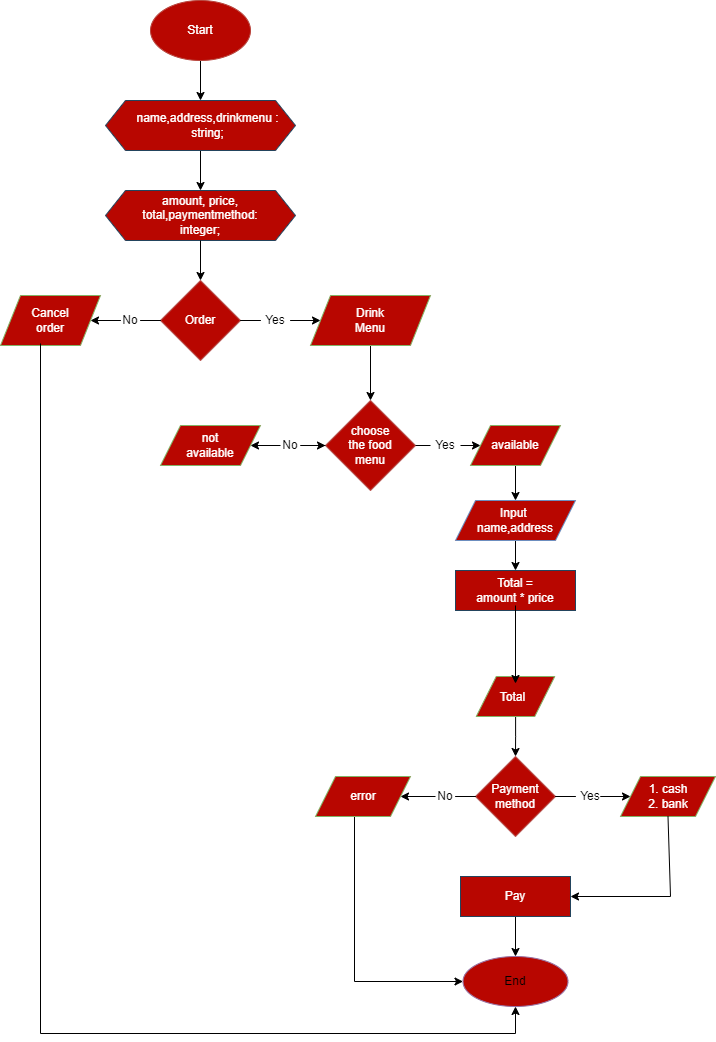

The diagram above was exported from draw.io. Its source (the exported page's mxGraphModel, read from the mxfile embedded in the PNG):
<mxGraphModel dx="558" dy="154" grid="1" gridSize="10" guides="1" tooltips="1" connect="1" arrows="1" fold="1" page="1" pageScale="1" pageWidth="850" pageHeight="1100" math="0" shadow="0">
  <root>
    <mxCell id="0" />
    <mxCell id="1" parent="0" />
    <mxCell id="2" style="edgeStyle=orthogonalEdgeStyle;rounded=0;orthogonalLoop=1;jettySize=auto;html=1;entryX=0.5;entryY=0;entryDx=0;entryDy=0;" edge="1" parent="1" source="3" target="6">
      <mxGeometry relative="1" as="geometry" />
    </mxCell>
    <mxCell id="3" value="" style="ellipse;whiteSpace=wrap;html=1;fillColor=#B80600;strokeColor=#B8453D;" vertex="1" parent="1">
      <mxGeometry x="210" y="47" width="100" height="60" as="geometry" />
    </mxCell>
    <mxCell id="4" value="Start" style="text;html=1;align=center;verticalAlign=middle;whiteSpace=wrap;rounded=0;fontColor=#FFFFFF;" vertex="1" parent="1">
      <mxGeometry x="230" y="62" width="60" height="30" as="geometry" />
    </mxCell>
    <mxCell id="5" style="edgeStyle=orthogonalEdgeStyle;rounded=0;orthogonalLoop=1;jettySize=auto;html=1;entryX=0.5;entryY=0;entryDx=0;entryDy=0;" edge="1" parent="1" source="6" target="8">
      <mxGeometry relative="1" as="geometry" />
    </mxCell>
    <mxCell id="6" value="" style="shape=hexagon;perimeter=hexagonPerimeter2;whiteSpace=wrap;html=1;fixedSize=1;fillColor=#B80600;strokeColor=#23445d;" vertex="1" parent="1">
      <mxGeometry x="165" y="147" width="190" height="50" as="geometry" />
    </mxCell>
    <mxCell id="7" value="name,address,drinkmenu :&lt;br&gt;string;" style="text;html=1;strokeColor=none;fillColor=none;align=center;verticalAlign=middle;whiteSpace=wrap;rounded=0;fontColor=#FFFFFF;" vertex="1" parent="1">
      <mxGeometry x="195" y="154.5" width="145" height="35" as="geometry" />
    </mxCell>
    <mxCell id="8" value="" style="shape=hexagon;perimeter=hexagonPerimeter2;whiteSpace=wrap;html=1;fixedSize=1;fillColor=#B80600;strokeColor=#23445d;" vertex="1" parent="1">
      <mxGeometry x="165" y="237" width="190" height="50" as="geometry" />
    </mxCell>
    <mxCell id="9" value="amount, price, total,paymentmethod:&lt;br&gt;integer;" style="text;html=1;strokeColor=none;fillColor=none;align=center;verticalAlign=middle;whiteSpace=wrap;rounded=0;fontColor=#FFFFFF;" vertex="1" parent="1">
      <mxGeometry x="200" y="252" width="120" height="20" as="geometry" />
    </mxCell>
    <mxCell id="10" style="edgeStyle=orthogonalEdgeStyle;rounded=0;orthogonalLoop=1;jettySize=auto;html=1;entryX=0.5;entryY=0;entryDx=0;entryDy=0;" edge="1" parent="1" target="13">
      <mxGeometry relative="1" as="geometry">
        <mxPoint x="260" y="287" as="sourcePoint" />
      </mxGeometry>
    </mxCell>
    <mxCell id="11" style="edgeStyle=orthogonalEdgeStyle;rounded=0;orthogonalLoop=1;jettySize=auto;html=1;entryX=0;entryY=0.5;entryDx=0;entryDy=0;startArrow=none;" edge="1" parent="1" source="48" target="18">
      <mxGeometry relative="1" as="geometry" />
    </mxCell>
    <mxCell id="12" style="edgeStyle=orthogonalEdgeStyle;rounded=0;orthogonalLoop=1;jettySize=auto;html=1;entryX=1;entryY=0.5;entryDx=0;entryDy=0;startArrow=none;" edge="1" parent="1" source="50" target="15">
      <mxGeometry relative="1" as="geometry" />
    </mxCell>
    <mxCell id="13" value="" style="rhombus;whiteSpace=wrap;html=1;fillColor=#B80600;strokeColor=#b85450;" vertex="1" parent="1">
      <mxGeometry x="220" y="327" width="80" height="80" as="geometry" />
    </mxCell>
    <mxCell id="14" value="Order" style="text;html=1;strokeColor=none;fillColor=none;align=center;verticalAlign=middle;whiteSpace=wrap;rounded=0;fontColor=#FFFFFF;" vertex="1" parent="1">
      <mxGeometry x="230" y="352" width="60" height="30" as="geometry" />
    </mxCell>
    <mxCell id="15" value="" style="shape=parallelogram;perimeter=parallelogramPerimeter;whiteSpace=wrap;html=1;fixedSize=1;fillColor=#B80600;strokeColor=#82b366;" vertex="1" parent="1">
      <mxGeometry x="60" y="342" width="100" height="50" as="geometry" />
    </mxCell>
    <mxCell id="16" value="Cancel order" style="text;html=1;strokeColor=none;fillColor=none;align=center;verticalAlign=middle;whiteSpace=wrap;rounded=0;fontColor=#FFFFFF;" vertex="1" parent="1">
      <mxGeometry x="80" y="352" width="60" height="30" as="geometry" />
    </mxCell>
    <mxCell id="17" style="edgeStyle=orthogonalEdgeStyle;rounded=0;orthogonalLoop=1;jettySize=auto;html=1;exitX=0.5;exitY=1;exitDx=0;exitDy=0;entryX=0.5;entryY=0;entryDx=0;entryDy=0;" edge="1" parent="1" source="18" target="22">
      <mxGeometry relative="1" as="geometry" />
    </mxCell>
    <mxCell id="18" value="" style="shape=parallelogram;perimeter=parallelogramPerimeter;whiteSpace=wrap;html=1;fixedSize=1;fillColor=#B80600;strokeColor=#82b366;" vertex="1" parent="1">
      <mxGeometry x="370" y="342" width="120" height="50" as="geometry" />
    </mxCell>
    <mxCell id="19" value="Drink Menu" style="text;html=1;strokeColor=none;fillColor=none;align=center;verticalAlign=middle;whiteSpace=wrap;rounded=0;fontColor=#FFFFFF;" vertex="1" parent="1">
      <mxGeometry x="400" y="352" width="60" height="30" as="geometry" />
    </mxCell>
    <mxCell id="20" style="edgeStyle=orthogonalEdgeStyle;rounded=0;orthogonalLoop=1;jettySize=auto;html=1;exitX=1;exitY=0.5;exitDx=0;exitDy=0;entryX=0;entryY=0.5;entryDx=0;entryDy=0;startArrow=none;" edge="1" parent="1" source="52" target="26">
      <mxGeometry relative="1" as="geometry" />
    </mxCell>
    <mxCell id="21" style="edgeStyle=orthogonalEdgeStyle;rounded=0;orthogonalLoop=1;jettySize=auto;html=1;exitX=0;exitY=0.5;exitDx=0;exitDy=0;entryX=1;entryY=0.5;entryDx=0;entryDy=0;startArrow=none;" edge="1" parent="1" source="55" target="24">
      <mxGeometry relative="1" as="geometry" />
    </mxCell>
    <mxCell id="22" value="" style="rhombus;whiteSpace=wrap;html=1;fillColor=#B80600;strokeColor=#b85450;" vertex="1" parent="1">
      <mxGeometry x="385" y="447" width="90" height="90" as="geometry" />
    </mxCell>
    <mxCell id="23" value="choose the food menu" style="text;html=1;strokeColor=none;fillColor=none;align=center;verticalAlign=middle;whiteSpace=wrap;rounded=0;fontColor=#FFFFFF;" vertex="1" parent="1">
      <mxGeometry x="400" y="477" width="60" height="30" as="geometry" />
    </mxCell>
    <mxCell id="24" value="" style="shape=parallelogram;perimeter=parallelogramPerimeter;whiteSpace=wrap;html=1;fixedSize=1;fillColor=#B80600;strokeColor=#82b366;" vertex="1" parent="1">
      <mxGeometry x="220" y="472" width="100" height="40" as="geometry" />
    </mxCell>
    <mxCell id="25" style="edgeStyle=orthogonalEdgeStyle;rounded=0;orthogonalLoop=1;jettySize=auto;html=1;entryX=0.5;entryY=0;entryDx=0;entryDy=0;" edge="1" parent="1" source="26" target="30">
      <mxGeometry relative="1" as="geometry" />
    </mxCell>
    <mxCell id="26" value="" style="shape=parallelogram;perimeter=parallelogramPerimeter;whiteSpace=wrap;html=1;fixedSize=1;fillColor=#B80600;strokeColor=#82b366;" vertex="1" parent="1">
      <mxGeometry x="530" y="472" width="90" height="40" as="geometry" />
    </mxCell>
    <mxCell id="27" value="not available" style="text;html=1;strokeColor=none;fillColor=none;align=center;verticalAlign=middle;whiteSpace=wrap;rounded=0;fontColor=#FFFFFF;" vertex="1" parent="1">
      <mxGeometry x="240" y="477" width="60" height="30" as="geometry" />
    </mxCell>
    <mxCell id="28" value="available" style="text;html=1;strokeColor=none;fillColor=none;align=center;verticalAlign=middle;whiteSpace=wrap;rounded=0;fontColor=#FFFFFF;" vertex="1" parent="1">
      <mxGeometry x="545" y="477" width="60" height="30" as="geometry" />
    </mxCell>
    <mxCell id="29" style="edgeStyle=orthogonalEdgeStyle;rounded=0;orthogonalLoop=1;jettySize=auto;html=1;entryX=0.5;entryY=0;entryDx=0;entryDy=0;" edge="1" parent="1" source="30" target="32">
      <mxGeometry relative="1" as="geometry" />
    </mxCell>
    <mxCell id="30" value="" style="shape=parallelogram;perimeter=parallelogramPerimeter;whiteSpace=wrap;html=1;fixedSize=1;fillColor=#B80600;strokeColor=#6c8ebf;" vertex="1" parent="1">
      <mxGeometry x="515" y="547" width="120" height="40" as="geometry" />
    </mxCell>
    <mxCell id="31" value="Input&amp;nbsp;&lt;br&gt;name,address" style="text;html=1;strokeColor=none;fillColor=none;align=center;verticalAlign=middle;whiteSpace=wrap;rounded=0;fontColor=#FFFFFF;" vertex="1" parent="1">
      <mxGeometry x="545" y="552" width="60" height="30" as="geometry" />
    </mxCell>
    <mxCell id="32" value="" style="rounded=0;whiteSpace=wrap;html=1;fillColor=#B80600;strokeColor=#23445d;" vertex="1" parent="1">
      <mxGeometry x="515" y="617" width="120" height="40" as="geometry" />
    </mxCell>
    <mxCell id="33" value="Total = amount * price" style="text;html=1;strokeColor=none;fillColor=none;align=center;verticalAlign=middle;whiteSpace=wrap;rounded=0;fontColor=#FFFFFF;" vertex="1" parent="1">
      <mxGeometry x="535" y="622" width="80" height="30" as="geometry" />
    </mxCell>
    <mxCell id="34" style="edgeStyle=orthogonalEdgeStyle;rounded=0;orthogonalLoop=1;jettySize=auto;html=1;entryX=0;entryY=0.5;entryDx=0;entryDy=0;startArrow=none;" edge="1" parent="1" source="57" target="40">
      <mxGeometry relative="1" as="geometry" />
    </mxCell>
    <mxCell id="35" style="edgeStyle=orthogonalEdgeStyle;rounded=0;orthogonalLoop=1;jettySize=auto;html=1;entryX=1;entryY=0.5;entryDx=0;entryDy=0;startArrow=none;" edge="1" parent="1" source="59" target="39">
      <mxGeometry relative="1" as="geometry" />
    </mxCell>
    <mxCell id="36" value="" style="rhombus;whiteSpace=wrap;html=1;fillColor=#B80600;strokeColor=#b85450;" vertex="1" parent="1">
      <mxGeometry x="535" y="803" width="80" height="80" as="geometry" />
    </mxCell>
    <mxCell id="37" value="Payment method" style="text;html=1;strokeColor=none;fillColor=none;align=center;verticalAlign=middle;whiteSpace=wrap;rounded=0;fontColor=#FFFFFF;" vertex="1" parent="1">
      <mxGeometry x="545" y="828" width="60" height="30" as="geometry" />
    </mxCell>
    <mxCell id="38" style="edgeStyle=orthogonalEdgeStyle;rounded=0;orthogonalLoop=1;jettySize=auto;html=1;entryX=0;entryY=0.5;entryDx=0;entryDy=0;" edge="1" parent="1" source="39" target="46">
      <mxGeometry relative="1" as="geometry">
        <Array as="points">
          <mxPoint x="414" y="1028" />
        </Array>
      </mxGeometry>
    </mxCell>
    <mxCell id="39" value="" style="shape=parallelogram;perimeter=parallelogramPerimeter;whiteSpace=wrap;html=1;fixedSize=1;fillColor=#B80600;strokeColor=#82b366;" vertex="1" parent="1">
      <mxGeometry x="375" y="823" width="95" height="40" as="geometry" />
    </mxCell>
    <mxCell id="40" value="" style="shape=parallelogram;perimeter=parallelogramPerimeter;whiteSpace=wrap;html=1;fixedSize=1;fillColor=#B80600;strokeColor=#82b366;" vertex="1" parent="1">
      <mxGeometry x="680" y="823" width="95" height="40" as="geometry" />
    </mxCell>
    <mxCell id="41" value="error" style="text;html=1;strokeColor=none;fillColor=none;align=center;verticalAlign=middle;whiteSpace=wrap;rounded=0;fontColor=#FFFFFF;" vertex="1" parent="1">
      <mxGeometry x="392.5" y="828" width="60" height="30" as="geometry" />
    </mxCell>
    <mxCell id="42" value="1. cash&lt;br&gt;2. bank" style="text;html=1;strokeColor=none;fillColor=none;align=center;verticalAlign=middle;whiteSpace=wrap;rounded=0;fontColor=#FFFFFF;" vertex="1" parent="1">
      <mxGeometry x="697.5" y="828" width="60" height="30" as="geometry" />
    </mxCell>
    <mxCell id="43" style="edgeStyle=orthogonalEdgeStyle;rounded=0;orthogonalLoop=1;jettySize=auto;html=1;entryX=0.5;entryY=0;entryDx=0;entryDy=0;" edge="1" parent="1" source="44" target="46">
      <mxGeometry relative="1" as="geometry" />
    </mxCell>
    <mxCell id="44" value="" style="rounded=0;whiteSpace=wrap;html=1;fillColor=#B80600;strokeColor=#23445d;" vertex="1" parent="1">
      <mxGeometry x="520" y="923" width="110" height="40" as="geometry" />
    </mxCell>
    <mxCell id="45" value="Pay" style="text;html=1;strokeColor=none;fillColor=none;align=center;verticalAlign=middle;whiteSpace=wrap;rounded=0;fontColor=#FFFFFF;" vertex="1" parent="1">
      <mxGeometry x="545" y="928" width="60" height="30" as="geometry" />
    </mxCell>
    <mxCell id="46" value="" style="ellipse;whiteSpace=wrap;html=1;fillColor=#B80600;strokeColor=#9673a6;" vertex="1" parent="1">
      <mxGeometry x="522.5" y="1003" width="105" height="50" as="geometry" />
    </mxCell>
    <mxCell id="47" value="End" style="text;html=1;align=center;verticalAlign=middle;whiteSpace=wrap;rounded=0;" vertex="1" parent="1">
      <mxGeometry x="545" y="1013" width="60" height="30" as="geometry" />
    </mxCell>
    <mxCell id="48" value="Yes" style="text;html=1;strokeColor=none;fillColor=none;align=center;verticalAlign=middle;whiteSpace=wrap;rounded=0;" vertex="1" parent="1">
      <mxGeometry x="320" y="362" width="30" height="10" as="geometry" />
    </mxCell>
    <mxCell id="49" value="" style="edgeStyle=orthogonalEdgeStyle;rounded=0;orthogonalLoop=1;jettySize=auto;html=1;entryX=0;entryY=0.5;entryDx=0;entryDy=0;endArrow=none;" edge="1" parent="1" source="13" target="48">
      <mxGeometry relative="1" as="geometry">
        <mxPoint x="300.0000000000001" y="367" as="sourcePoint" />
        <mxPoint x="350.0000000000001" y="367" as="targetPoint" />
      </mxGeometry>
    </mxCell>
    <mxCell id="50" value="No" style="text;html=1;strokeColor=none;fillColor=none;align=center;verticalAlign=middle;whiteSpace=wrap;rounded=0;" vertex="1" parent="1">
      <mxGeometry x="180" y="362" width="20" height="10" as="geometry" />
    </mxCell>
    <mxCell id="51" value="" style="edgeStyle=orthogonalEdgeStyle;rounded=0;orthogonalLoop=1;jettySize=auto;html=1;entryX=1;entryY=0.5;entryDx=0;entryDy=0;endArrow=none;" edge="1" parent="1" source="13" target="50">
      <mxGeometry relative="1" as="geometry">
        <mxPoint x="220" y="367" as="sourcePoint" />
        <mxPoint x="150" y="367" as="targetPoint" />
      </mxGeometry>
    </mxCell>
    <mxCell id="52" value="Yes" style="text;html=1;strokeColor=none;fillColor=none;align=center;verticalAlign=middle;whiteSpace=wrap;rounded=0;" vertex="1" parent="1">
      <mxGeometry x="490" y="487" width="30" height="10" as="geometry" />
    </mxCell>
    <mxCell id="53" value="" style="edgeStyle=orthogonalEdgeStyle;rounded=0;orthogonalLoop=1;jettySize=auto;html=1;exitX=1;exitY=0.5;exitDx=0;exitDy=0;entryX=0;entryY=0.5;entryDx=0;entryDy=0;endArrow=none;" edge="1" parent="1" source="22" target="52">
      <mxGeometry relative="1" as="geometry">
        <mxPoint x="475.0000000000002" y="492" as="sourcePoint" />
        <mxPoint x="540.0000000000002" y="492" as="targetPoint" />
      </mxGeometry>
    </mxCell>
    <mxCell id="54" value="" style="edgeStyle=orthogonalEdgeStyle;rounded=0;orthogonalLoop=1;jettySize=auto;html=1;" edge="1" parent="1" source="55" target="22">
      <mxGeometry relative="1" as="geometry" />
    </mxCell>
    <mxCell id="55" value="No" style="text;html=1;strokeColor=none;fillColor=none;align=center;verticalAlign=middle;whiteSpace=wrap;rounded=0;" vertex="1" parent="1">
      <mxGeometry x="340" y="487" width="20" height="10" as="geometry" />
    </mxCell>
    <mxCell id="56" value="" style="edgeStyle=orthogonalEdgeStyle;rounded=0;orthogonalLoop=1;jettySize=auto;html=1;exitX=0;exitY=0.5;exitDx=0;exitDy=0;entryX=1;entryY=0.5;entryDx=0;entryDy=0;endArrow=none;" edge="1" parent="1" source="22" target="55">
      <mxGeometry relative="1" as="geometry">
        <mxPoint x="385.0000000000002" y="492" as="sourcePoint" />
        <mxPoint x="309.9999999999998" y="492" as="targetPoint" />
      </mxGeometry>
    </mxCell>
    <mxCell id="57" value="Yes" style="text;html=1;strokeColor=none;fillColor=none;align=center;verticalAlign=middle;whiteSpace=wrap;rounded=0;" vertex="1" parent="1">
      <mxGeometry x="635" y="838" width="30" height="10" as="geometry" />
    </mxCell>
    <mxCell id="58" value="" style="edgeStyle=orthogonalEdgeStyle;rounded=0;orthogonalLoop=1;jettySize=auto;html=1;entryX=0;entryY=0.5;entryDx=0;entryDy=0;endArrow=none;" edge="1" parent="1" source="36" target="57">
      <mxGeometry relative="1" as="geometry">
        <mxPoint x="615.0000000000002" y="843" as="sourcePoint" />
        <mxPoint x="690.0000000000002" y="843" as="targetPoint" />
      </mxGeometry>
    </mxCell>
    <mxCell id="59" value="No" style="text;html=1;strokeColor=none;fillColor=none;align=center;verticalAlign=middle;whiteSpace=wrap;rounded=0;" vertex="1" parent="1">
      <mxGeometry x="495" y="838" width="20" height="10" as="geometry" />
    </mxCell>
    <mxCell id="60" value="" style="edgeStyle=orthogonalEdgeStyle;rounded=0;orthogonalLoop=1;jettySize=auto;html=1;entryX=1;entryY=0.5;entryDx=0;entryDy=0;endArrow=none;" edge="1" parent="1" source="36" target="59">
      <mxGeometry relative="1" as="geometry">
        <mxPoint x="535.0000000000002" y="843" as="sourcePoint" />
        <mxPoint x="460.0000000000002" y="843" as="targetPoint" />
      </mxGeometry>
    </mxCell>
    <mxCell id="61" style="edgeStyle=orthogonalEdgeStyle;rounded=0;orthogonalLoop=1;jettySize=auto;html=1;entryX=0.5;entryY=0;entryDx=0;entryDy=0;" edge="1" parent="1" source="62" target="36">
      <mxGeometry relative="1" as="geometry" />
    </mxCell>
    <mxCell id="62" value="" style="shape=parallelogram;perimeter=parallelogramPerimeter;whiteSpace=wrap;html=1;fixedSize=1;fillColor=#B80600;strokeColor=#82b366;" vertex="1" parent="1">
      <mxGeometry x="535.75" y="723" width="78.5" height="40" as="geometry" />
    </mxCell>
    <mxCell id="63" value="Total&lt;br&gt;" style="text;html=1;strokeColor=none;fillColor=none;align=center;verticalAlign=middle;whiteSpace=wrap;rounded=0;fontColor=#FFFFFF;" vertex="1" parent="1">
      <mxGeometry x="540" y="728" width="65" height="32" as="geometry" />
    </mxCell>
    <mxCell id="64" value="" style="endArrow=classic;html=1;rounded=0;exitX=0.5;exitY=1;exitDx=0;exitDy=0;entryX=1;entryY=0.5;entryDx=0;entryDy=0;" edge="1" parent="1" source="40" target="44">
      <mxGeometry width="50" height="50" relative="1" as="geometry">
        <mxPoint x="400" y="950" as="sourcePoint" />
        <mxPoint x="450" y="900" as="targetPoint" />
        <Array as="points">
          <mxPoint x="730" y="943" />
        </Array>
      </mxGeometry>
    </mxCell>
    <mxCell id="65" value="" style="endArrow=classic;html=1;rounded=0;exitX=0.5;exitY=1;exitDx=0;exitDy=0;" edge="1" parent="1" source="33">
      <mxGeometry width="50" height="50" relative="1" as="geometry">
        <mxPoint x="400" y="730" as="sourcePoint" />
        <mxPoint x="575" y="730" as="targetPoint" />
      </mxGeometry>
    </mxCell>
    <mxCell id="66" value="" style="endArrow=classic;html=1;rounded=0;exitX=0.4;exitY=0.96;exitDx=0;exitDy=0;exitPerimeter=0;entryX=0.5;entryY=1;entryDx=0;entryDy=0;" edge="1" parent="1" source="15" target="46">
      <mxGeometry width="50" height="50" relative="1" as="geometry">
        <mxPoint x="400" y="490" as="sourcePoint" />
        <mxPoint x="520" y="1030" as="targetPoint" />
        <Array as="points">
          <mxPoint x="100" y="1080" />
          <mxPoint x="575" y="1080" />
        </Array>
      </mxGeometry>
    </mxCell>
  </root>
</mxGraphModel>